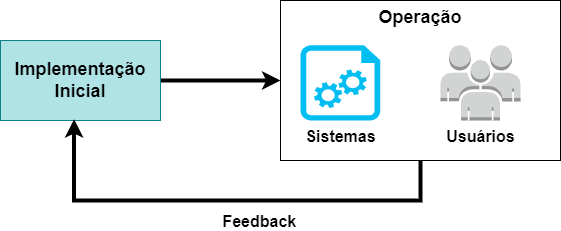

The diagram above was exported from draw.io. Its source (the exported page's mxGraphModel, read from the mxfile embedded in the PNG):
<mxGraphModel dx="1209" dy="742" grid="1" gridSize="10" guides="1" tooltips="1" connect="1" arrows="1" fold="1" page="1" pageScale="1" pageWidth="827" pageHeight="1169" math="0" shadow="0">
  <root>
    <mxCell id="0" />
    <mxCell id="1" parent="0" />
    <mxCell id="2" style="edgeStyle=none;rounded=0;orthogonalLoop=1;jettySize=auto;html=1;entryX=0;entryY=0.5;entryDx=0;entryDy=0;strokeColor=#000000;strokeWidth=4;align=center;verticalAlign=middle;fontFamily=Helvetica;fontSize=11;fontColor=default;labelBackgroundColor=default;endArrow=classic;" edge="1" source="3" target="4" parent="1">
      <mxGeometry relative="1" as="geometry" />
    </mxCell>
    <mxCell id="3" value="&lt;font style=&quot;font-size: 18px;&quot;&gt;Implementação Inicial&lt;/font&gt;" style="rounded=0;whiteSpace=wrap;html=1;fillColor=#b0e3e6;strokeColor=#0e8088;fontStyle=1" vertex="1" parent="1">
      <mxGeometry x="90" y="280" width="160" height="80" as="geometry" />
    </mxCell>
    <mxCell id="4" value="&lt;span style=&quot;font-size: 18px;&quot;&gt;Operação&lt;/span&gt;" style="rounded=0;whiteSpace=wrap;html=1;fillColor=none;fontStyle=1;verticalAlign=top;" vertex="1" parent="1">
      <mxGeometry x="370" y="240" width="280" height="160" as="geometry" />
    </mxCell>
    <mxCell id="5" value="Usuários" style="outlineConnect=0;dashed=0;verticalLabelPosition=bottom;verticalAlign=top;align=center;html=1;shape=mxgraph.aws3.users;fillColor=#D2D3D3;gradientColor=none;fontFamily=Helvetica;fontSize=16;fontColor=default;labelBackgroundColor=default;fontStyle=1" vertex="1" parent="1">
      <mxGeometry x="530" y="284.75" width="80" height="75.25" as="geometry" />
    </mxCell>
    <mxCell id="6" value="Sistemas" style="verticalLabelPosition=bottom;html=1;verticalAlign=top;align=center;strokeColor=none;fillColor=#00BEF2;shape=mxgraph.azure.startup_task;pointerEvents=1;fontFamily=Helvetica;fontSize=16;fontColor=default;labelBackgroundColor=default;fontStyle=1" vertex="1" parent="1">
      <mxGeometry x="390" y="284.75" width="80" height="75.25" as="geometry" />
    </mxCell>
    <mxCell id="7" style="edgeStyle=orthogonalEdgeStyle;rounded=0;orthogonalLoop=1;jettySize=auto;html=1;entryX=0.46;entryY=0.983;entryDx=0;entryDy=0;entryPerimeter=0;strokeColor=#000000;strokeWidth=4;align=center;verticalAlign=middle;fontFamily=Helvetica;fontSize=11;fontColor=default;labelBackgroundColor=default;endArrow=classic;exitX=0.5;exitY=1;exitDx=0;exitDy=0;" edge="1" source="4" target="3" parent="1">
      <mxGeometry relative="1" as="geometry">
        <Array as="points">
          <mxPoint x="510" y="440" />
          <mxPoint x="164" y="440" />
        </Array>
      </mxGeometry>
    </mxCell>
    <mxCell id="8" value="Feedback&amp;nbsp;" style="edgeLabel;html=1;align=center;verticalAlign=middle;resizable=0;points=[];fontFamily=Helvetica;fontSize=16;fontColor=default;labelBackgroundColor=default;fontStyle=1" vertex="1" connectable="0" parent="7">
      <mxGeometry x="-0.0746" y="6" relative="1" as="geometry">
        <mxPoint x="16" y="14" as="offset" />
      </mxGeometry>
    </mxCell>
  </root>
</mxGraphModel>